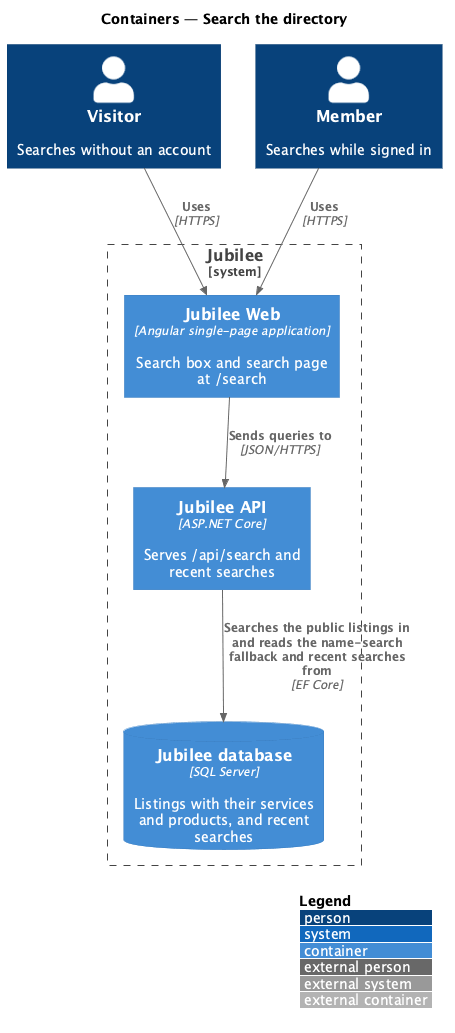

The diagram above was rendered by PlantUML. Its source (embedded in the PNG):
@startuml
!include <C4/C4_Container>
LAYOUT_WITH_LEGEND()
title Containers — Search the directory

Person(visitor, "Visitor", "Searches without an account")
Person(member, "Member", "Searches while signed in")
System_Boundary(jubilee, "Jubilee") {
  Container(web, "Jubilee Web", "Angular single-page application", "Search box and search page at /search")
  Container(api, "Jubilee API", "ASP.NET Core", "Serves /api/search and recent searches")
  ContainerDb(db, "Jubilee database", "SQL Server", "Listings with their services and products, and recent searches")
}
Rel(visitor, web, "Uses", "HTTPS")
Rel(member, web, "Uses", "HTTPS")
Rel(web, api, "Sends queries to", "JSON/HTTPS")
Rel(api, db, "Searches the public listings in and reads the name-search fallback and recent searches from", "EF Core")
@enduml